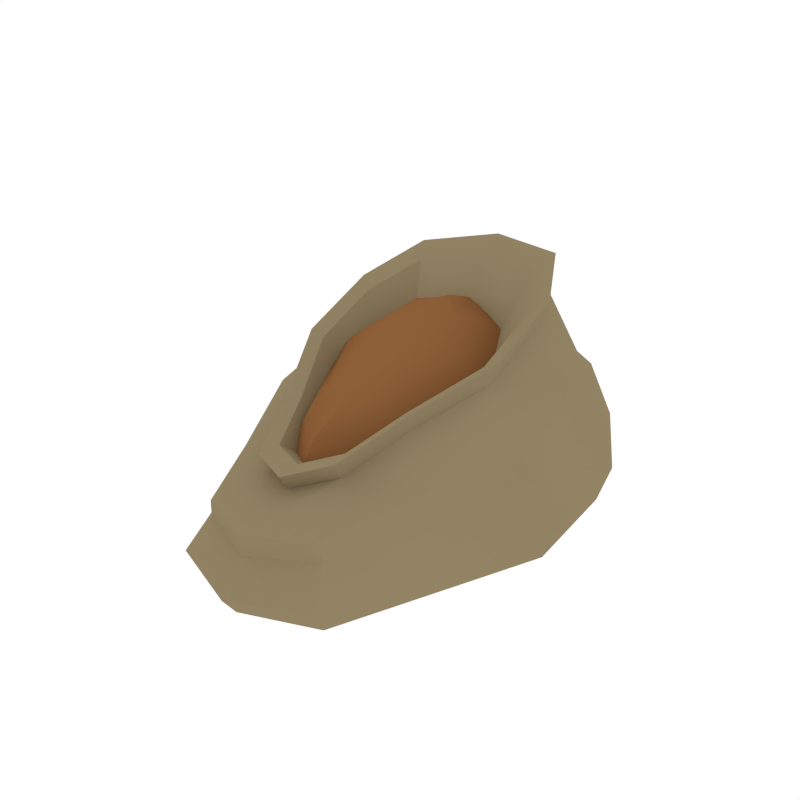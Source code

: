 # Source: Bag_Open.blend  (saved by Blender 2.79.0; exported with 4.5.12 LTS)
import bpy
from mathutils import Matrix  # noqa: F401  (used for matrix-valued properties, if any)

bpy.ops.wm.read_factory_settings(use_empty=True)
scene = bpy.context.scene
scene.name = 'Scene'

# ---- collections
col_collection_1 = bpy.data.collections.new('Collection 1'); scene.collection.children.link(col_collection_1)

# ---- materials (node trees are filled in below, after node groups)
mat_bag = bpy.data.materials.new('Bag')
mat_bag.alpha_threshold = 0.0
mat_bag.diffuse_color = (0.2883, 0.2263, 0.1288, 1.0)
mat_bag.roughness = 0.5
mat_bag_inside = bpy.data.materials.new('Bag_Inside')
mat_bag_inside.alpha_threshold = 0.0
mat_bag_inside.diffuse_color = (0.2668, 0.1153, 0.03969, 1.0)
mat_bag_inside.roughness = 0.5

# ---- node groups
ng_auto_smooth = bpy.data.node_groups.new('Auto Smooth', 'GeometryNodeTree')
_s = ng_auto_smooth.interface.new_socket(name='Geometry', in_out='OUTPUT', socket_type='NodeSocketGeometry')
_s = ng_auto_smooth.interface.new_socket(name='Geometry', in_out='INPUT', socket_type='NodeSocketGeometry')
_s = ng_auto_smooth.interface.new_socket(name='Angle', in_out='INPUT', socket_type='NodeSocketFloat')
_s.subtype = 'ANGLE'
_s.min_value = 0.0
_s.max_value = 3.142
ng_auto_smooth.is_modifier = True
_N = ng_auto_smooth.nodes; _L = ng_auto_smooth.links
n0 = _N.new('NodeGroupOutput'); n0.name = 'Group Output'; n0.location = (480, -100)
n1 = _N.new('NodeGroupInput'); n1.name = 'Group Input'; n1.location = (-420, -300)
n2 = _N.new('NodeGroupInput'); n2.name = 'Group Input.001'; n2.location = (-60, -100)
n3 = _N.new('GeometryNodeSetShadeSmooth'); n3.name = 'Set Shade Smooth'; n3.location = (120, -100)
n3.domain = 'EDGE'
n4 = _N.new('GeometryNodeSetShadeSmooth'); n4.name = 'Set Shade Smooth.001'; n4.location = (300, -100)
n5 = _N.new('GeometryNodeInputMeshEdgeAngle'); n5.name = 'Edge Angle'; n5.location = (-420, -220)
n6 = _N.new('GeometryNodeInputEdgeSmooth'); n6.name = 'Is Edge Smooth'; n6.location = (-60, -160)
n7 = _N.new('GeometryNodeInputShadeSmooth'); n7.name = 'Is Face Smooth'; n7.location = (-240, -340)
n8 = _N.new('FunctionNodeBooleanMath'); n8.name = 'Boolean Math'; n8.location = (-60, -220)
n9 = _N.new('FunctionNodeCompare'); n9.name = 'Compare'; n9.location = (-240, -180)
n9.operation = 'LESS_EQUAL'
_L.new(n5.outputs[0], n9.inputs[0])
_L.new(n4.outputs[0], n0.inputs[0])
_L.new(n1.outputs[1], n9.inputs[1])
_L.new(n9.outputs[0], n8.inputs[0])
_L.new(n7.outputs[0], n8.inputs[1])
_L.new(n2.outputs[0], n3.inputs[0])
_L.new(n6.outputs[0], n3.inputs[1])
_L.new(n3.outputs[0], n4.inputs[0])
_L.new(n8.outputs[0], n3.inputs[2])
n0.is_active_output = True

# ---- material node trees

# ---- world
world_world = bpy.data.worlds.new('World'); scene.world = world_world
world_world.color = (1.0, 1.0, 1.0)
world_world.use_sun_shadow = False
world_world.sun_shadow_jitter_overblur = 0.0
world_world.cycles.sampling_method = 'NONE'
world_world.cycles.sample_map_resolution = 256

# ---- meshes
me_cube_257 = bpy.data.meshes.new('Cube.257')
me_cube_257.from_pydata([(-0.05615, 0.03793, 0.04884), (0.00186, 0.08057, 0.05848), (0.0491, -0.04859, 0.04427), (0.008618, -0.09128, 0.0345), (0.007281, -0.03973, -0.0008932), (0.008587, -0.09557, 0.004414), (0.05572, -0.04787, 0.006036), (0.001978, 0.09557, 0.008017), (-0.06374, 0.04787, 0.006395), (-0.04112, -0.0477, 0.004594), (0.07111, 0.0477, 0.007838), (0.003712, 0.03973, -0.0008932), (0.06337, 0.03728, 0.05613), (-0.03451, -0.04805, 0.03671), (-0.02455, -0.04172, 0.0004785), (-0.01907, -0.08035, 0.03313), (-0.04111, 0.03283, 0.0727), (-0.04423, 0.08369, 0.007251), (0.002437, 0.07356, 0.001334), (0.001514, 0.0652, 0.09101), (0.04904, 0.08356, 0.008333), (0.04835, 0.04172, 0.00129), (0.03659, -0.03431, 0.06112), (0.04034, -0.08369, 0.00518), (0.008241, -0.07356, 0.0004336), (0.008857, -0.0668, 0.04254), (-0.0238, -0.08356, 0.004099), (-0.03945, 0.07009, 0.05428), (0.04405, 0.06957, 0.05969), (0.03564, -0.08072, 0.03886), (0.008636, -0.1018, 0.01305), (0.05884, -0.05115, 0.01774), (0.0019, 0.1016, 0.02436), (-0.06819, 0.05097, 0.01969), (-0.04094, 0.04177, 0.0009289), (-0.02177, -0.03329, 0.04819), (0.03912, -0.04177, 0.0008391), (0.04795, 0.03156, 0.08508), (0.07547, 0.05057, 0.02337), (-0.0442, -0.05078, 0.014), (-0.06513, 8.271e-05, 0.005495), (0.07591, -8.271e-05, 0.006937), (0.005392, 0.0, -0.0008932), (0.06707, -0.005653, 0.0502), (-0.05636, -0.005058, 0.04278), (-0.01502, -0.06804, 0.001325), (-0.009993, -0.0582, 0.04064), (-0.03032, 0.0681, 0.002727), (-0.02987, 0.05745, 0.08341), (0.03102, -0.0681, 0.001806), (0.02698, -0.05891, 0.05049), (0.03584, 0.06804, 0.003207), (0.03385, 0.05644, 0.09256), (-0.0258, -0.08898, 0.01234), (-0.04737, 0.08907, 0.02228), (0.05204, 0.08876, 0.02502), (0.04241, -0.08926, 0.01516), (-0.04115, 2.068e-05, 0.0007037), (-0.03927, -0.0002289, 0.06044), (0.05193, -2.068e-05, 0.001064), (0.04992, -0.001374, 0.0731), (0.08047, -0.0002941, 0.02056), (-0.0697, 9.367e-05, 0.01685), (-0.04449, 0.03528, 0.08219), (0.001236, 0.07, 0.1018), (0.03882, -0.03675, 0.06977), (0.009067, -0.0716, 0.04983), (-0.02379, -0.03565, 0.05589), (0.05105, 0.03392, 0.09547), (-0.01115, -0.06237, 0.0478), (-0.03243, 0.06169, 0.09368), (0.02851, -0.06313, 0.05836), (0.03592, 0.06061, 0.1035), (-0.04251, -0.0001872, 0.06904), (0.05316, -0.001416, 0.08262), (-0.03752, 0.03023, 0.07845), (0.001809, 0.06009, 0.09534), (0.03422, -0.03172, 0.06776), (0.008633, -0.0617, 0.05061), (-0.01963, -0.03078, 0.05583), (0.04465, 0.02906, 0.08987), (-0.008759, -0.05376, 0.04887), (-0.02715, 0.05295, 0.08833), (0.02536, -0.05441, 0.05795), (0.03164, 0.05202, 0.09677), (-0.03582, -0.0002732, 0.06714), (0.04647, -0.00133, 0.07882), (-0.02509, 0.02123, 0.05751), (0.002835, 0.04243, 0.0695), (0.02598, -0.02276, 0.04992), (0.007811, -0.04404, 0.03775), (-0.01225, -0.02208, 0.04145), (0.03325, 0.0204, 0.06562), (-0.004537, -0.0384, 0.03651), (-0.01772, 0.03736, 0.06452), (0.01969, -0.03887, 0.04296), (0.02402, 0.0367, 0.07052), (-0.02388, -0.0004264, 0.04948), (0.03454, -0.001177, 0.05777), (-0.0595, 0.04515, 0.04085), (0.001789, 0.08993, 0.05043), (0.05167, -0.0458, 0.03551), (0.008694, -0.09063, 0.02581), (0.06665, 0.04443, 0.0477), (-0.03699, -0.04518, 0.02842), (-0.02072, -0.07913, 0.02466), (-0.04175, 0.07893, 0.04635), (0.04623, 0.07836, 0.05143), (0.03743, -0.07956, 0.03004), (0.07065, -0.0006856, 0.0416), (-0.05993, -1.702e-05, 0.03463), (0.005401, 0.007541, 0.08095), (0.04547, 0.007752, 0.05771), (0.005401, 0.04448, 0.08187), (0.005401, -0.02912, 0.06521), (0.02986, 0.007681, 0.07354), (-0.01906, 0.007681, 0.07354), (-0.03466, 0.007752, 0.05771), (0.005401, 0.06492, 0.0602), (0.005401, -0.04942, 0.05522), (-0.01007, 0.007576, 0.0791), (0.005401, -0.01556, 0.07117), (0.02087, 0.007576, 0.0791), (0.005401, 0.03071, 0.08702), (-0.02854, 0.007769, 0.06588), (0.005401, -0.03859, 0.06068), (0.03934, 0.007769, 0.06588), (0.005401, 0.05413, 0.07107), (-0.01354, 0.03364, 0.07979), (0.02161, 0.03255, 0.07979), (0.01849, -0.01992, 0.06729), (-0.007687, -0.01992, 0.06729), (-0.04262, 0.007681, 0.04929), (0.005401, -0.06265, 0.03702), (0.05343, 0.007681, 0.04929), (0.005401, 0.07629, 0.04929), (0.02177, -0.03513, 0.05584), (0.03749, 0.05063, 0.05958), (-0.02669, 0.05063, 0.05958), (-0.01097, -0.03513, 0.05584), (-0.006146, -0.01086, 0.07228), (0.01695, -0.01086, 0.07228), (-0.006388, 0.02443, 0.08303), (0.01446, 0.02333, 0.08303), (-0.02178, 0.04254, 0.06978), (-0.008469, -0.027, 0.06198), (0.01927, -0.027, 0.06198), (0.03259, 0.04254, 0.06978), (-0.03306, 0.05914, 0.04929), (-0.01718, -0.04291, 0.03702), (0.02798, -0.04291, 0.03702), (0.04386, 0.05914, 0.04929)], [], [(99, 33, 62, 110), (0, 44, 58, 16), (0, 16, 48, 27), (99, 106, 54, 33), (100, 32, 54, 106), (1, 27, 48, 19), (1, 19, 52, 28), (100, 107, 55, 32), (101, 31, 61, 109), (2, 43, 60, 22), (2, 22, 50, 29), (101, 108, 56, 31), (102, 30, 56, 108), (3, 29, 50, 25), (3, 25, 46, 15), (102, 105, 53, 30), (4, 14, 57, 42), (4, 42, 59, 36), (4, 36, 49, 24), (4, 24, 45, 14), (5, 24, 49, 23), (5, 23, 56, 30), (5, 30, 53, 26), (5, 26, 45, 24), (6, 36, 59, 41), (6, 41, 61, 31), (6, 31, 56, 23), (6, 23, 49, 36), (7, 18, 47, 17), (7, 17, 54, 32), (7, 32, 55, 20), (7, 20, 51, 18), (8, 34, 57, 40), (8, 40, 62, 33), (8, 33, 54, 17), (8, 17, 47, 34), (9, 14, 45, 26), (9, 26, 53, 39), (9, 39, 62, 40), (9, 40, 57, 14), (10, 21, 51, 20), (10, 20, 55, 38), (10, 38, 61, 41), (10, 41, 59, 21), (11, 34, 47, 18), (11, 18, 51, 21), (11, 21, 59, 42), (11, 42, 57, 34), (103, 38, 55, 107), (12, 28, 52, 37), (12, 37, 60, 43), (103, 109, 61, 38), (104, 39, 53, 105), (13, 15, 46, 35), (13, 35, 58, 44), (104, 110, 62, 39), (50, 22, 65, 71), (16, 58, 73, 63), (52, 19, 64, 72), (35, 46, 69, 67), (48, 16, 63, 70), (25, 50, 71, 66), (37, 52, 72, 68), (58, 35, 67, 73), (22, 60, 74, 65), (46, 25, 66, 69), (60, 37, 68, 74), (19, 48, 70, 64), (66, 71, 83, 78), (72, 64, 76, 84), (68, 72, 84, 80), (63, 73, 85, 75), (69, 66, 78, 81), (65, 74, 86, 77), (74, 68, 80, 86), (70, 63, 75, 82), (67, 69, 81, 79), (71, 65, 77, 83), (64, 70, 82, 76), (73, 67, 79, 85), (78, 83, 95, 90), (84, 76, 88, 96), (80, 84, 96, 92), (75, 85, 97, 87), (81, 78, 90, 93), (77, 86, 98, 89), (86, 80, 92, 98), (82, 75, 87, 94), (79, 81, 93, 91), (83, 77, 89, 95), (76, 82, 94, 88), (85, 79, 91, 97), (13, 44, 110, 104), (13, 104, 105, 15), (12, 43, 109, 103), (12, 103, 107, 28), (3, 15, 105, 102), (3, 102, 108, 29), (2, 29, 108, 101), (2, 101, 109, 43), (1, 28, 107, 100), (1, 100, 106, 27), (0, 27, 106, 99), (0, 99, 110, 44), (111, 120, 140, 121), (111, 121, 141, 122), (111, 122, 143, 123), (111, 123, 142, 120), (112, 126, 146, 136), (112, 136, 150, 134), (112, 134, 151, 137), (112, 137, 147, 126), (113, 123, 143, 129), (113, 129, 147, 127), (113, 127, 144, 128), (113, 128, 142, 123), (114, 121, 140, 131), (114, 131, 145, 125), (114, 125, 146, 130), (114, 130, 141, 121), (115, 122, 141, 130), (115, 130, 146, 126), (115, 126, 147, 129), (115, 129, 143, 122), (116, 120, 142, 128), (116, 128, 144, 124), (116, 124, 145, 131), (116, 131, 140, 120), (117, 124, 144, 138), (117, 138, 148, 132), (117, 132, 149, 139), (117, 139, 145, 124), (118, 127, 147, 137), (118, 137, 151, 135), (118, 135, 148, 138), (118, 138, 144, 127), (119, 125, 145, 139), (119, 139, 149, 133), (119, 133, 150, 136), (119, 136, 146, 125)])
me_cube_257.polygons.foreach_set('use_smooth', [True] * 140)
me_cube_257.polygons.foreach_set('material_index', [0, 0, 0, 0, 0, 0, 0, 0, 0, 0, 0, 0, 0, 0, 0, 0, 0, 0, 0, 0, 0, 0, 0, 0, 0, 0, 0, 0, 0, 0, 0, 0, 0, 0, 0, 0, 0, 0, 0, 0, 0, 0, 0, 0, 0, 0, 0, 0, 0, 0, 0, 0, 0, 0, 0, 0, 0, 0, 0, 0, 0, 0, 0, 0, 0, 0, 0, 0, 0, 0, 0, 0, 0, 0, 0, 0, 0, 0, 0, 0, 0, 0, 0, 0, 0, 0, 0, 0, 0, 0, 0, 0, 0, 0, 0, 0, 0, 0, 0, 0, 0, 0, 0, 0, 1, 1, 1, 1, 1, 1, 1, 1, 1, 1, 1, 1, 1, 1, 1, 1, 1, 1, 1, 1, 1, 1, 1, 1, 1, 1, 1, 1, 1, 1, 1, 1, 1, 1, 1, 1])
me_cube_257.materials.append(mat_bag)
me_cube_257.materials.append(mat_bag_inside)
me_cube_257.use_remesh_preserve_volume = False
me_cube_257.use_remesh_preserve_attributes = False
me_cube_257.use_mirror_vertex_groups = False
me_cube_257.update()

# ---- objects
ob_bag_open = bpy.data.objects.new('Bag_Open', me_cube_257)

# ---- transforms, parenting, visibility, modifiers, constraints
ob_bag_open.location = (0.0, 0.0, 0.0)
ob_bag_open.lineart.crease_threshold = 0.0
_m = ob_bag_open.modifiers.new('Auto Smooth', 'NODES')
_m.node_group = ng_auto_smooth
_gi = [s.identifier for s in ng_auto_smooth.interface.items_tree if s.item_type == 'SOCKET' and s.in_out == 'INPUT']
_m[_gi[1]] = 0.5236  # Angle

# ---- collection membership
col_collection_1.objects.link(ob_bag_open)

# ---- scene / render settings (as saved in the file)
scene.frame_start = 1; scene.frame_end = 250; scene.frame_set(0)
scene.render.engine = 'CYCLES'
scene.render.resolution_x = 1000
scene.render.resolution_y = 1000
scene.render.dither_intensity = 0.0
scene.cycles.samples = 200
scene.cycles.sampling_pattern = 'TABULATED_SOBOL'
scene.cycles.light_sampling_threshold = 0.0
scene.cycles.use_adaptive_sampling = False
scene.cycles.use_light_tree = False
scene.cycles.caustics_reflective = False
scene.cycles.caustics_refractive = False
scene.cycles.blur_glossy = 0.0
scene.cycles.max_bounces = 2
scene.cycles.pixel_filter_type = 'GAUSSIAN'
scene.cycles.sample_clamp_indirect = 0.0
scene.view_settings.view_transform = 'Standard'
bpy.context.view_layer.update()

# ---- added for rendering (the .blend has no active camera): camera
cam_auto = bpy.data.cameras.new('AutoCamera')
cam_auto.lens = 50.0
cam_auto.sensor_width = 36.0
cam_auto.clip_end = 1000.0
ob_auto_camera = bpy.data.objects.new('AutoCamera', cam_auto)
scene.collection.objects.link(ob_auto_camera)
ob_auto_camera.location = (0.258511, -0.303852, 0.2538)
ob_auto_camera.rotation_euler = (1.09748, -7.21219e-08, 0.694738)
scene.camera = ob_auto_camera
bpy.context.view_layer.update()
